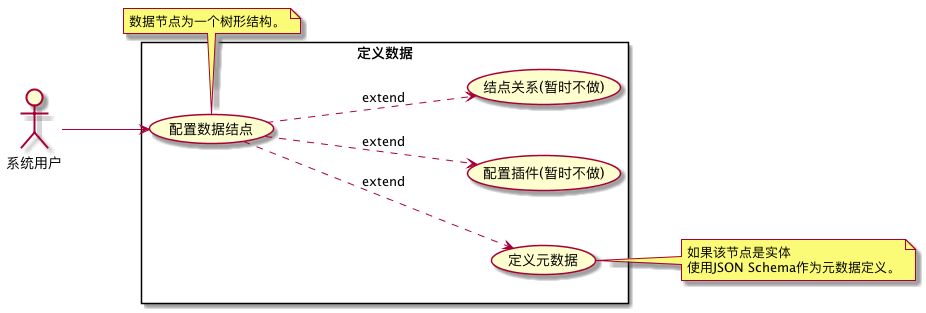

The diagram above was rendered by PlantUML. Its source (embedded in the PNG):
@startuml 定义数据
left to right direction

actor "系统用户" as sysuser


rectangle "定义数据" {


    usecase "配置数据结点" as manage_node
    usecase "定义元数据" as manage_schema
    usecase "配置插件(暂时不做)" as manage_plugins
    usecase "结点关系(暂时不做)" as manage_connector



    sysuser --> manage_node
    manage_node ..> manage_schema:extend
    manage_node ..> manage_plugins:extend
    manage_node ..> manage_connector:extend
}

note bottom of manage_node
数据节点为一个树形结构。
end note

note right of manage_schema
如果该节点是实体
使用JSON Schema作为元数据定义。
end note

@enduml